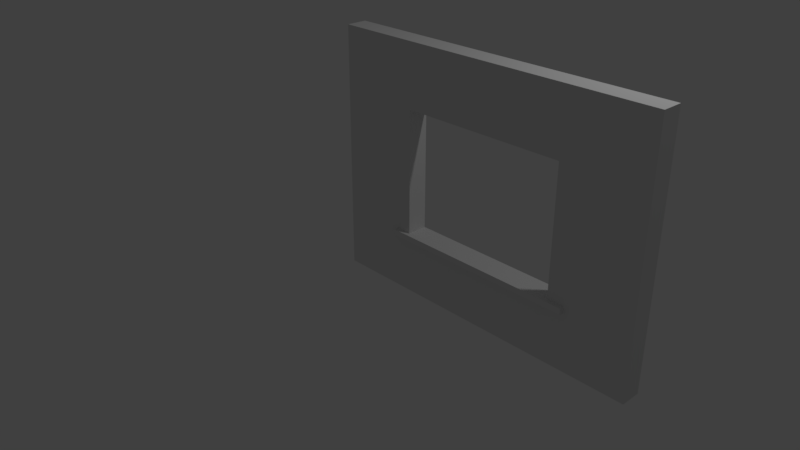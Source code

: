 # Source: Window_with_sill.blend  (saved by Blender 2.78.0; exported with 4.5.12 LTS)
import bpy
from mathutils import Matrix  # noqa: F401  (used for matrix-valued properties, if any)

bpy.ops.wm.read_factory_settings(use_empty=True)
scene = bpy.context.scene
scene.name = 'Scene'

# ---- collections
col_collection_1 = bpy.data.collections.new('Collection 1'); scene.collection.children.link(col_collection_1)

# ---- world
world_world = bpy.data.worlds.new('World'); scene.world = world_world
world_world.color = (0.05088, 0.05088, 0.05088)
world_world.use_sun_shadow = False
world_world.sun_shadow_jitter_overblur = 0.0
world_world.cycles.sampling_method = 'MANUAL'

# ---- cameras
cam_camera = bpy.data.cameras.new('Camera')
cam_camera.clip_end = 100.0
cam_camera.lens = 35.0
cam_camera.sensor_width = 32.0
cam_camera.sensor_height = 18.0
cam_camera.ortho_scale = 7.314
cam_camera.dof.focus_distance = 0.0
cam_camera.dof.aperture_fstop = 128.0

# ---- lights
light_lamp = bpy.data.lights.new('Lamp', 'POINT')
light_lamp.transmission_factor = 0.0
light_lamp.cutoff_distance = 30.0
light_lamp.energy = 100.0
light_lamp.shadow_buffer_clip_start = 1.001
light_lamp.shadow_soft_size = 0.1
light_lamp.shadow_maximum_resolution = 0.006
light_lamp.use_absolute_resolution = True

# ---- meshes
me_vert = bpy.data.meshes.new('Vert')
me_vert.from_pydata([(0.0, 0.0, 0.0), (4.0, 0.0, 0.0), (4.0, 3.0, 0.0), (0.0, 3.0, 0.0), (4.0, 1.5, 0.0), (2.0, 0.0, 0.0), (2.0, 3.0, 0.0), (0.0, 1.5, 0.0), (3.0, 0.0, 0.0), (4.0, 2.25, 0.0), (1.0, 3.0, 0.0), (3.0, 3.0, 0.0), (4.0, 0.75, 0.0), (1.0, 0.0, 0.0), (0.0, 0.75, 0.0), (0.0, 2.25, 0.0), (1.0, 1.5, 0.0), (3.0, 1.5, 0.0), (2.0, 0.75, 0.0), (2.0, 2.25, 0.0), (3.0, 2.25, 0.0), (3.0, 0.75, 0.0), (1.0, 0.75, 0.0), (1.0, 2.25, 0.0), (3.0, 3.0, 0.25), (2.0, 3.0, 0.25), (1.0, 3.0, 0.25), (0.0, 3.0, 0.25), (4.0, 2.25, 0.25), (4.0, 3.0, 0.25), (3.0, 0.0, 0.25), (4.0, 0.0, 0.25), (4.0, 0.75, 0.25), (4.0, 1.5, 0.25), (1.0, 0.0, 0.25), (2.0, 0.0, 0.25), (0.0, 0.75, 0.25), (0.0, 0.0, 0.25), (0.0, 2.25, 0.25), (0.0, 1.5, 0.25), (1.0, 1.5, 0.25), (2.0, 0.75, 0.25), (3.0, 1.5, 0.25), (2.0, 2.25, 0.25), (3.0, 2.25, 0.25), (3.0, 0.75, 0.25), (1.0, 0.75, 0.25), (1.0, 2.25, 0.25), (0.0, 0.675, 0.0), (2.0, 0.675, 0.0), (4.0, 0.675, 0.0), (1.0, 0.675, 0.0), (0.0, 0.675, 0.25), (2.0, 0.675, 0.25), (4.0, 0.675, 0.25), (3.0, 0.675, 0.25), (1.0, 0.675, 0.25), (3.0, 0.675, 0.0), (3.2, 3.0, 0.0), (3.2, 1.5, 0.0), (3.2, 2.25, 0.0), (3.2, 0.75, 0.0), (3.2, 0.0, 0.25), (3.2, 3.0, 0.25), (3.2, 1.5, 0.25), (3.2, 2.25, 0.25), (3.2, 0.75, 0.25), (3.2, 0.0, 0.0), (3.2, 0.675, 0.25), (3.2, 0.675, 0.0), (0.8, 3.0, 0.0), (0.8, 1.5, 0.0), (0.8, 0.0, 0.0), (0.8, 0.75, 0.0), (0.8, 2.25, 0.0), (0.8, 3.0, 0.25), (0.8, 1.5, 0.25), (0.8, 0.0, 0.25), (0.8, 0.75, 0.25), (0.8, 2.25, 0.25), (0.8, 0.675, 0.25), (0.8, 0.675, 0.0), (3.0, 0.75, 0.3), (2.0, 0.75, 0.3), (3.2, 0.75, 0.3), (1.0, 0.75, 0.3), (2.0, 0.675, 0.3), (3.0, 0.675, 0.3), (1.0, 0.675, 0.3), (3.2, 0.675, 0.3), (0.8, 0.75, 0.3), (0.8, 0.675, 0.3)], [], [(74, 15, 3, 70), (73, 14, 7, 71), (67, 1, 31, 62), (20, 19, 6, 11), (72, 13, 34, 77), (59, 17, 20, 60), (60, 20, 11, 58), (57, 49, 18, 21), (69, 57, 21, 61), (61, 21, 17, 59), (81, 48, 14, 73), (49, 51, 22, 18), (20, 17, 42, 44), (71, 7, 15, 74), (15, 7, 39, 38), (19, 23, 10, 6), (18, 22, 46, 41), (50, 12, 32, 54), (9, 2, 29, 28), (48, 0, 37, 52), (58, 11, 24, 63), (19, 20, 44, 43), (13, 5, 35, 34), (17, 21, 45, 42), (64, 65, 44, 42), (44, 24, 25, 43), (78, 76, 39, 36), (79, 75, 27, 38), (65, 63, 24, 44), (53, 55, 87, 86), (78, 80, 91, 90), (66, 64, 42, 45), (80, 78, 36, 52), (55, 68, 89, 87), (76, 79, 38, 39), (43, 25, 26, 47), (7, 14, 36, 39), (22, 16, 40, 46), (21, 18, 41, 45), (3, 15, 38, 27), (11, 6, 25, 24), (5, 8, 30, 35), (23, 19, 43, 47), (4, 9, 28, 33), (12, 4, 33, 32), (16, 23, 47, 40), (6, 10, 26, 25), (70, 3, 27, 75), (35, 53, 56, 34), (77, 80, 52, 37), (62, 68, 55, 30), (30, 55, 53, 35), (14, 48, 52, 36), (1, 50, 54, 31), (5, 13, 51, 49), (72, 0, 48, 81), (67, 8, 57, 69), (8, 5, 49, 57), (1, 67, 69, 50), (31, 54, 68, 62), (32, 33, 64, 66), (54, 32, 66, 68), (28, 29, 63, 65), (33, 28, 65, 64), (2, 58, 63, 29), (12, 61, 59, 4), (50, 69, 61, 12), (9, 60, 58, 2), (4, 59, 60, 9), (8, 67, 62, 30), (13, 72, 81, 51), (34, 56, 80, 77), (10, 70, 75, 26), (40, 47, 79, 76), (45, 41, 83, 82), (47, 26, 75, 79), (46, 40, 76, 78), (16, 71, 74, 23), (51, 81, 73, 22), (0, 72, 77, 37), (22, 73, 71, 16), (23, 74, 70, 10), (87, 82, 83, 86), (89, 84, 82, 87), (86, 83, 85, 88), (88, 85, 90, 91), (66, 45, 82, 84), (80, 56, 88, 91), (56, 53, 86, 88), (41, 46, 85, 83), (68, 66, 84, 89), (46, 78, 90, 85)])
me_vert.use_remesh_preserve_volume = False
me_vert.use_remesh_preserve_attributes = False
me_vert.use_mirror_vertex_groups = False
me_vert.update()

# ---- objects
ob_lamp = bpy.data.objects.new('Lamp', light_lamp)
ob_camera = bpy.data.objects.new('Camera', cam_camera)
ob_sm_window_4x3x0_25 = bpy.data.objects.new('SM Window 4x3x0.25', me_vert)

# ---- transforms, parenting, visibility, modifiers, constraints
ob_lamp.location = (4.076, 1.005, 5.904)
ob_lamp.rotation_euler = (0.6503, 0.05522, 1.866)
ob_lamp.lock_rotations_4d = False
ob_lamp.empty_display_type = 'ARROWS'
ob_lamp.color = (0.0, 0.0, 0.0, 0.0)
ob_lamp.lineart.crease_threshold = 0.0
ob_camera.location = (7.481, -6.508, 5.344)
ob_camera.rotation_euler = (1.109, 0.0, 0.8149)
ob_camera.lock_rotations_4d = False
ob_camera.empty_display_type = 'ARROWS'
ob_camera.color = (0.0, 0.0, 0.0, 0.0)
ob_camera.display_type = 'WIRE'
ob_camera.lineart.crease_threshold = 0.0
ob_sm_window_4x3x0_25.location = (0.0, 0.0, 0.0)
ob_sm_window_4x3x0_25.rotation_euler = (1.571, -0.0, 0.0)
ob_sm_window_4x3x0_25.lineart.crease_threshold = 0.0

# ---- collection membership
col_collection_1.objects.link(ob_lamp)
col_collection_1.objects.link(ob_camera)
col_collection_1.objects.link(ob_sm_window_4x3x0_25)

# ---- scene / render settings (as saved in the file)
scene.camera = ob_camera
scene.frame_start = 1; scene.frame_end = 250; scene.frame_set(1)
scene.render.engine = 'BLENDER_EEVEE_NEXT'
scene.render.resolution_percentage = 50
scene.render.dither_intensity = 0.0
scene.cycles.use_denoising = False
scene.cycles.samples = 128
scene.cycles.sampling_pattern = 'TABULATED_SOBOL'
scene.cycles.light_sampling_threshold = 0.0
scene.cycles.use_adaptive_sampling = False
scene.cycles.use_light_tree = False
scene.cycles.blur_glossy = 0.0
scene.cycles.sample_clamp_indirect = 0.0
scene.view_settings.view_transform = 'Standard'
bpy.context.view_layer.update()

